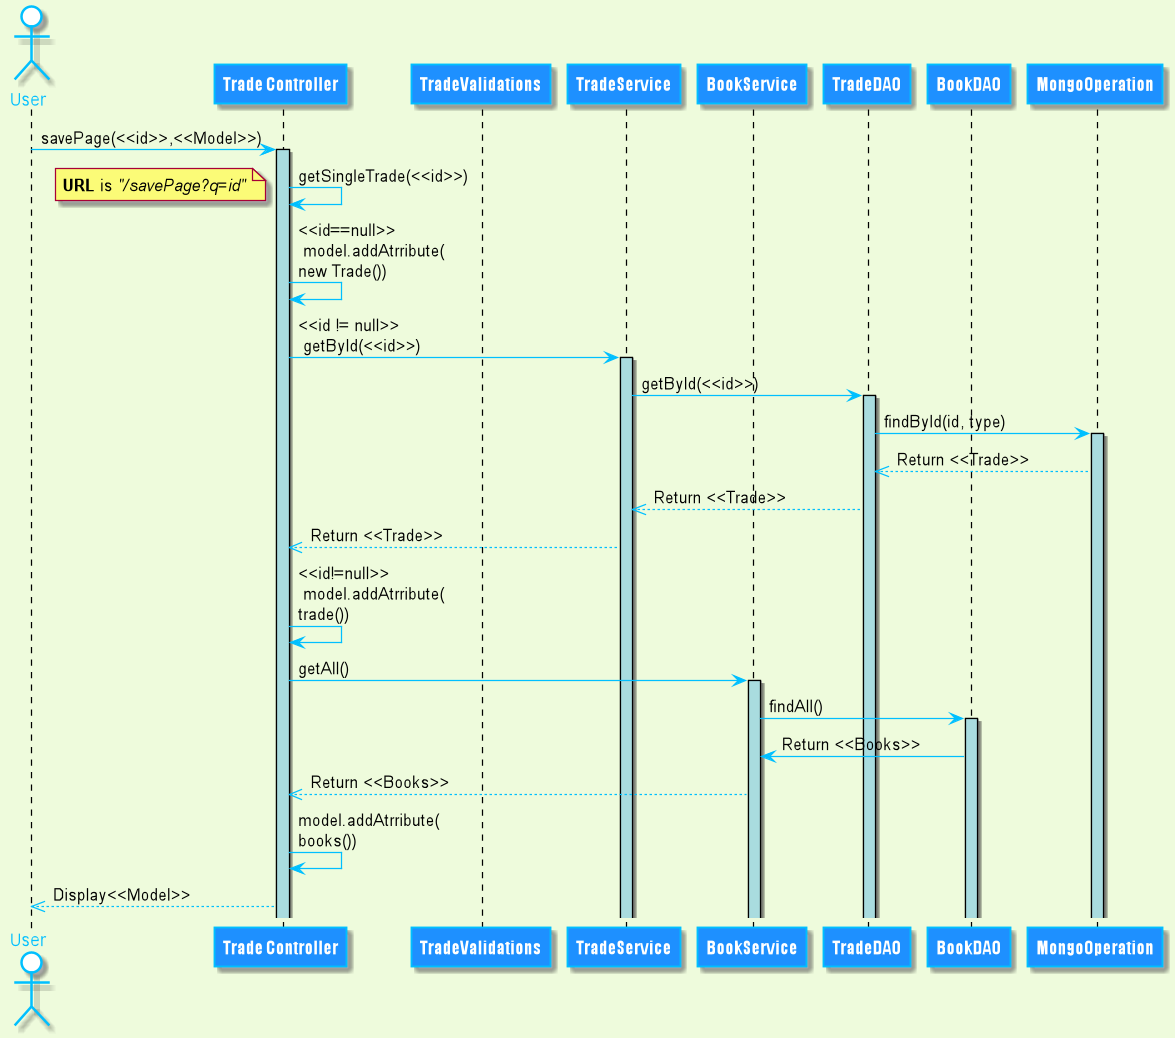

The diagram above was rendered by PlantUML. Its source (embedded in the PNG):
@startuml
skinparam backgroundColor #EEFBDC
skinparam handwritten false
skinparam sequence {
ArrowColor DeepSkyBlue
ActorBorderColor DeepSkyBlue
LifeLineBackgroundColor #A9DCDF
LifeLineBorderColor Black
ParticipantBorderColor DeepSkyBlue
ParticipantBackgroundColor DodgerBlue
ParticipantFontName Impact
ParticipantFontSize 14
ParticipantFontColor #FFFFFF
ActorBackgroundColor white
ActorFontColor DeepSkyBlue
ActorFontSize 14
ActorFontName Aapex
}
actor User
participant "Trade Controller" as TC
participant "TradeValidations" as TV
participant "TradeService" as TS
participant "BookService" as BS
participant "TradeDAO" as TD
participant "BookDAO" as BD
participant "MongoOperation" as MO

User -> TC: savePage(<<id>>,<<Model>>)
activate TC
TC -> TC: getSingleTrade(<<id>>)
note left
**URL** is //"/savePage?q=id"//
end note
TC -> TC : <<id==null>> \n model.addAtrribute(\nnew Trade())
TC -> TS: <<id != null>> \n getById(<<id>>)
activate TS
TS -> TD: getById(<<id>>)
activate TD
TD->MO: findById(id, type)
activate MO
TD <<-- MO: Return <<Trade>>
TS <<-- TD: Return <<Trade>>
TC <<-- TS: Return <<Trade>>
TC -> TC : <<id!=null>> \n model.addAtrribute(\ntrade())
TC -> BS: getAll()
activate BS
BS -> BD: findAll()
activate BD
BS <- BD: Return <<Books>>

TC <<-- BS: Return <<Books>>
TC -> TC : model.addAtrribute(\nbooks())


User <<-- TC: Display<<Model>>

@enduml